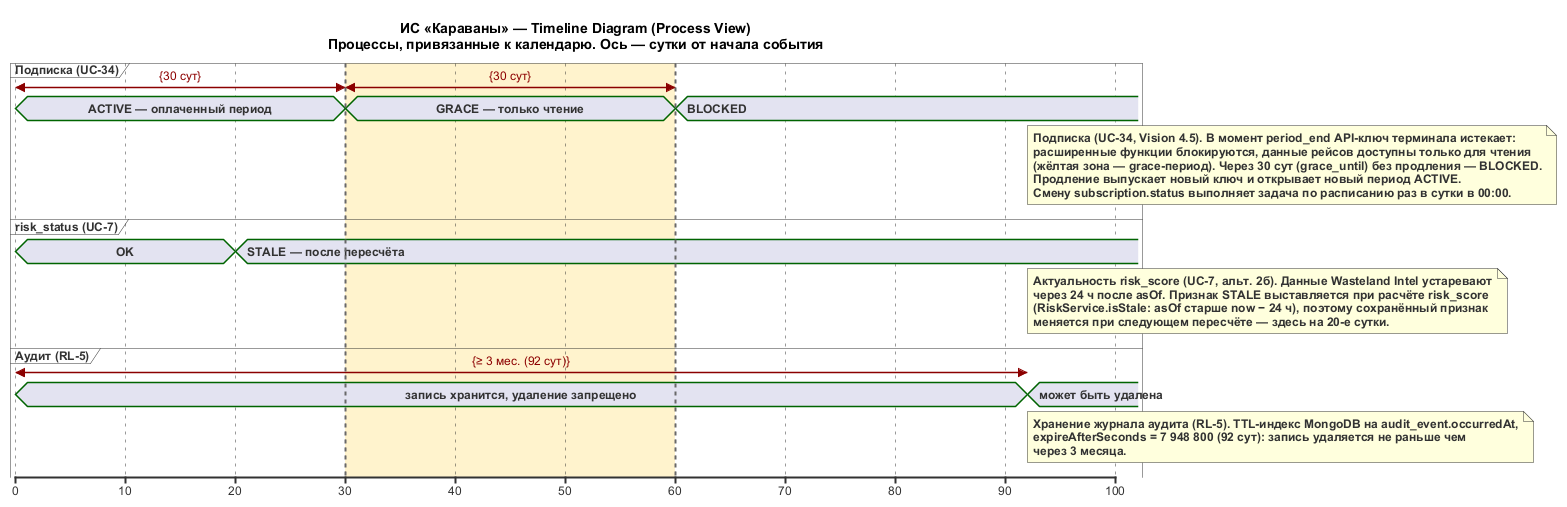

The diagram above was rendered by PlantUML. Its source (embedded in the PNG):
@startuml TL_Calendar_ProcessView
skinparam defaultFontName Arial
skinparam defaultFontSize 12

title ИС «Караваны» — Timeline Diagram (Process View)\nПроцессы, привязанные к календарю. Ось — сутки от начала события

scale 10 as 110 pixels

concise "Подписка (UC-34)" as SUB
concise "risk_status (UC-7)" as RISK
concise "Аудит (RL-5)" as AUD

@0
SUB is "ACTIVE — оплаченный период"
RISK is "OK"
AUD is "запись хранится, удаление запрещено"

@20
RISK is "STALE — после пересчёта"

@30
SUB is "GRACE — только чтение"

@60
SUB is "BLOCKED"

@92
AUD is "может быть удалена"

SUB@0 <-> @30 : {30 сут}
SUB@30 <-> @60 : {30 сут}
AUD@0 <-> @92 : {≥ 3 мес. (92 сут)}

highlight 30 to 60 #FFF2CC;line:DimGrey

note bottom of SUB
  **Подписка (UC-34, Vision 4.5).** В момент period_end API-ключ терминала истекает:
  расширенные функции блокируются, данные рейсов доступны только для чтения
  (жёлтая зона — grace-период). Через 30 сут (grace_until) без продления — BLOCKED.
  Продление выпускает новый ключ и открывает новый период ACTIVE.
  Смену subscription.status выполняет задача по расписанию раз в сутки в 00:00.
end note

note bottom of RISK
  **Актуальность risk_score (UC-7, альт. 2б).** Данные Wasteland Intel устаревают
  через 24 ч после asOf. Признак STALE выставляется при расчёте risk_score
  (RiskService.isStale: asOf старше now − 24 ч), поэтому сохранённый признак
  меняется при следующем пересчёте — здесь на 20-е сутки.
end note

note bottom of AUD
  **Хранение журнала аудита (RL-5).** TTL-индекс MongoDB на audit_event.occurredAt,
  expireAfterSeconds = 7 948 800 (92 сут): запись удаляется не раньше чем
  через 3 месяца.
end note
@enduml